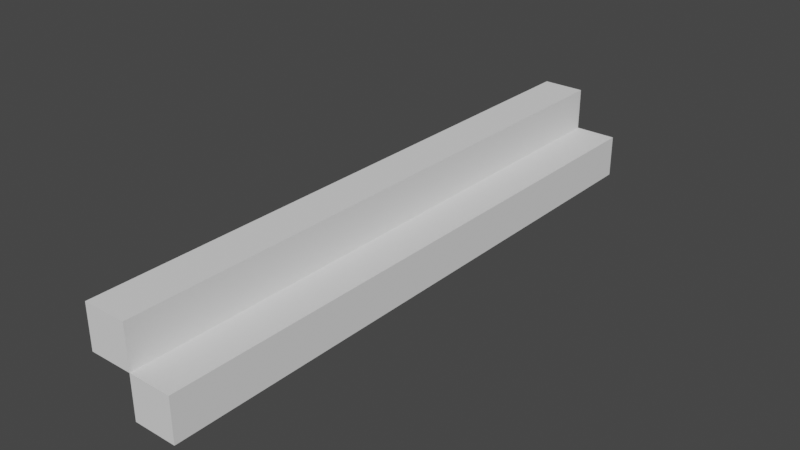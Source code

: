 # Source: Stairs.blend  (saved by Blender 2.93.20; exported with 4.5.12 LTS)
import bpy
from mathutils import Matrix  # noqa: F401  (used for matrix-valued properties, if any)

bpy.ops.wm.read_factory_settings(use_empty=True)
scene = bpy.context.scene
scene.name = 'Scene'

# ---- world
world_world = bpy.data.worlds.new('World'); scene.world = world_world
world_world.use_nodes = True; world_world.node_tree.nodes.clear()
_N = world_world.node_tree.nodes; _L = world_world.node_tree.links
n0 = _N.new('ShaderNodeOutputWorld'); n0.name = 'World Output'; n0.location = (300, 300)
n1 = _N.new('ShaderNodeBackground'); n1.name = 'Background'; n1.location = (10, 300)
n1.inputs[0].default_value = (0.05088, 0.05088, 0.05088, 1.0)
_L.new(n1.outputs[0], n0.inputs[0])
n0.is_active_output = True
world_world.color = (0.05088, 0.05088, 0.05088)
world_world.use_sun_shadow = False
world_world.sun_shadow_jitter_overblur = 0.0

# ---- meshes
me_stairs = bpy.data.meshes.new('Stairs')
me_stairs.from_pydata([(-0.6, -1.4, 0.1), (-0.6, -1.4, 0.3), (-0.6, 1.4, 0.1), (-0.6, 1.4, 0.3), (-0.2, -1.4, 0.1), (-0.2, -1.4, 0.3), (-0.2, 1.4, 0.1), (-0.2, 1.4, 0.3), (-0.2, -1.4, -0.1), (-0.2, -1.4, 0.1), (-0.2, 1.4, -0.1), (-0.2, 1.4, 0.1), (0.2, -1.4, -0.1), (0.2, -1.4, 0.1), (0.2, 1.4, -0.1), (0.2, 1.4, 0.1)], [], [(0, 1, 3, 2), (2, 3, 7, 6), (6, 7, 5, 4), (4, 5, 1, 0), (2, 6, 4, 0), (7, 3, 1, 5), (8, 9, 11, 10), (10, 11, 15, 14), (14, 15, 13, 12), (12, 13, 9, 8), (10, 14, 12, 8), (15, 11, 9, 13)])
_uv = me_stairs.uv_layers.new(name='UVMap')
_uv.uv.foreach_set('vector', [0.375, 0.0, 0.625, 0.0, 0.625, 0.25, 0.375, 0.25, 0.375, 0.25, 0.625, 0.25, 0.625, 0.5, 0.375, 0.5, 0.375, 0.5, 0.625, 0.5, 0.625, 0.75, 0.375, 0.75, 0.375, 0.75, 0.625, 0.75, 0.625, 1.0, 0.375, 1.0, 0.125, 0.5, 0.375, 0.5, 0.375, 0.75, 0.125, 0.75, 0.625, 0.5, 0.875, 0.5, 0.875, 0.75, 0.625, 0.75, 0.375, 0.0, 0.625, 0.0, 0.625, 0.25, 0.375, 0.25, 0.375, 0.25, 0.625, 0.25, 0.625, 0.5, 0.375, 0.5, 0.375, 0.5, 0.625, 0.5, 0.625, 0.75, 0.375, 0.75, 0.375, 0.75, 0.625, 0.75, 0.625, 1.0, 0.375, 1.0, 0.125, 0.5, 0.375, 0.5, 0.375, 0.75, 0.125, 0.75, 0.625, 0.5, 0.875, 0.5, 0.875, 0.75, 0.625, 0.75])
me_stairs.use_remesh_fix_poles = True
me_stairs.use_remesh_preserve_attributes = False
me_stairs.update()

# ---- objects
ob_stairs = bpy.data.objects.new('Stairs', me_stairs)

# ---- transforms, parenting, visibility, modifiers, constraints
ob_stairs.location = (0.0, 0.0, 0.0)
ob_stairs.scale = (0.5, 1.0, 1.0)

# ---- collection membership
scene.collection.objects.link(ob_stairs)

# ---- scene / render settings (as saved in the file)
scene.frame_start = 1; scene.frame_end = 250; scene.frame_set(1)
scene.render.engine = 'BLENDER_EEVEE_NEXT'
scene.cycles.use_denoising = False
scene.cycles.samples = 128
scene.cycles.sampling_pattern = 'TABULATED_SOBOL'
scene.cycles.use_adaptive_sampling = False
scene.cycles.use_light_tree = False
scene.view_settings.view_transform = 'Filmic'
bpy.context.view_layer.update()

# ---- added for rendering (the .blend has no active camera and no usable light): camera, sun
cam_auto = bpy.data.cameras.new('AutoCamera')
cam_auto.lens = 50.0
cam_auto.sensor_width = 36.0
cam_auto.clip_end = 1000.0
ob_auto_camera = bpy.data.objects.new('AutoCamera', cam_auto)
scene.collection.objects.link(ob_auto_camera)
ob_auto_camera.location = (2.54297, -3.17156, 2.21438)
ob_auto_camera.rotation_euler = (1.09748, -7.21219e-08, 0.694738)
scene.camera = ob_auto_camera
light_auto_sun = bpy.data.lights.new('AutoSun', 'SUN')
light_auto_sun.energy = 3.0
light_auto_sun.angle = 0.0523599
ob_auto_sun = bpy.data.objects.new('AutoSun', light_auto_sun)
scene.collection.objects.link(ob_auto_sun)
ob_auto_sun.rotation_euler = (0.872665, 0.174533, 0.523599)
bpy.context.view_layer.update()
